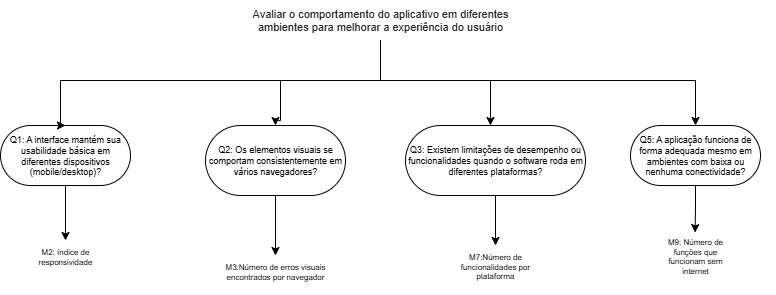

The diagram above was exported from draw.io. Its source (the exported page's mxGraphModel, read from the mxfile embedded in the PNG):
<mxGraphModel dx="1426" dy="743" grid="1" gridSize="10" guides="1" tooltips="1" connect="1" arrows="1" fold="1" page="1" pageScale="1" pageWidth="827" pageHeight="1169" math="0" shadow="0">
  <root>
    <mxCell id="0" />
    <mxCell id="1" parent="0" />
    <mxCell id="-LIOPxI1WyPfQLZ5ZJAv-17" style="edgeStyle=orthogonalEdgeStyle;rounded=0;orthogonalLoop=1;jettySize=auto;html=1;" parent="1" source="-LIOPxI1WyPfQLZ5ZJAv-1" target="-LIOPxI1WyPfQLZ5ZJAv-16" edge="1">
      <mxGeometry relative="1" as="geometry" />
    </mxCell>
    <mxCell id="-LIOPxI1WyPfQLZ5ZJAv-1" value="&lt;span style=&quot;font-family: Roboto, -apple-system, BlinkMacSystemFont, Helvetica, Arial, sans-serif; text-align: start;&quot;&gt;&lt;font style=&quot;color: rgb(0, 0, 0);&quot;&gt;Q1: A interface mantém sua usabilidade básica em diferentes dispositivos (mobile/desktop)?&lt;/font&gt;&lt;/span&gt;" style="rounded=1;whiteSpace=wrap;html=1;arcSize=50;fontSize=9;" parent="1" vertex="1">
      <mxGeometry x="20" y="245" width="130" height="60" as="geometry" />
    </mxCell>
    <mxCell id="-LIOPxI1WyPfQLZ5ZJAv-7" value="" style="edgeStyle=orthogonalEdgeStyle;rounded=0;orthogonalLoop=1;jettySize=auto;html=1;" parent="1" source="-LIOPxI1WyPfQLZ5ZJAv-3" target="-LIOPxI1WyPfQLZ5ZJAv-4" edge="1">
      <mxGeometry relative="1" as="geometry">
        <Array as="points">
          <mxPoint x="400" y="200" />
          <mxPoint x="510" y="200" />
        </Array>
      </mxGeometry>
    </mxCell>
    <mxCell id="-LIOPxI1WyPfQLZ5ZJAv-8" style="edgeStyle=orthogonalEdgeStyle;rounded=0;orthogonalLoop=1;jettySize=auto;html=1;entryX=0.5;entryY=0;entryDx=0;entryDy=0;" parent="1" source="-LIOPxI1WyPfQLZ5ZJAv-3" target="-LIOPxI1WyPfQLZ5ZJAv-2" edge="1">
      <mxGeometry relative="1" as="geometry">
        <Array as="points">
          <mxPoint x="400" y="200" />
          <mxPoint x="300" y="200" />
          <mxPoint x="300" y="240" />
          <mxPoint x="295" y="240" />
        </Array>
      </mxGeometry>
    </mxCell>
    <mxCell id="-LIOPxI1WyPfQLZ5ZJAv-9" style="edgeStyle=orthogonalEdgeStyle;rounded=0;orthogonalLoop=1;jettySize=auto;html=1;exitX=0.5;exitY=1;exitDx=0;exitDy=0;entryX=0.5;entryY=0;entryDx=0;entryDy=0;" parent="1" source="-LIOPxI1WyPfQLZ5ZJAv-3" target="-LIOPxI1WyPfQLZ5ZJAv-1" edge="1">
      <mxGeometry relative="1" as="geometry">
        <Array as="points">
          <mxPoint x="400" y="200" />
          <mxPoint x="80" y="200" />
          <mxPoint x="80" y="245" />
        </Array>
      </mxGeometry>
    </mxCell>
    <mxCell id="-LIOPxI1WyPfQLZ5ZJAv-11" style="edgeStyle=orthogonalEdgeStyle;rounded=0;orthogonalLoop=1;jettySize=auto;html=1;exitX=0.5;exitY=1;exitDx=0;exitDy=0;" parent="1" source="-LIOPxI1WyPfQLZ5ZJAv-3" target="-LIOPxI1WyPfQLZ5ZJAv-6" edge="1">
      <mxGeometry relative="1" as="geometry">
        <Array as="points">
          <mxPoint x="400" y="200" />
          <mxPoint x="715" y="200" />
        </Array>
      </mxGeometry>
    </mxCell>
    <mxCell id="-LIOPxI1WyPfQLZ5ZJAv-3" value="&lt;span style=&quot;color: rgba(0, 0, 0, 0.87); font-family: Roboto, -apple-system, BlinkMacSystemFont, Helvetica, Arial, sans-serif; font-style: normal; font-variant-ligatures: normal; font-variant-caps: normal; font-weight: 400; letter-spacing: normal; orphans: 2; text-indent: 0px; text-transform: none; widows: 2; word-spacing: 0px; -webkit-text-stroke-width: 0px; white-space: normal; background-color: rgb(255, 255, 255); text-decoration-thickness: initial; text-decoration-style: initial; text-decoration-color: initial; float: none; display: inline !important;&quot;&gt;Avaliar o comportamento do aplicativo em diferentes ambientes para melhorar a experiência do usuário&lt;/span&gt;" style="text;whiteSpace=wrap;html=1;align=center;fontSize=11;" parent="1" vertex="1">
      <mxGeometry x="260" y="120" width="280" height="40" as="geometry" />
    </mxCell>
    <mxCell id="-LIOPxI1WyPfQLZ5ZJAv-16" value="M2: índice de responsividade" style="text;whiteSpace=wrap;align=center;fontSize=8;" parent="1" vertex="1">
      <mxGeometry x="50" y="360" width="70" height="40" as="geometry" />
    </mxCell>
    <mxCell id="-LIOPxI1WyPfQLZ5ZJAv-45" value="" style="group" parent="1" vertex="1" connectable="0">
      <mxGeometry x="225" y="245" width="570" height="170" as="geometry" />
    </mxCell>
    <mxCell id="-LIOPxI1WyPfQLZ5ZJAv-20" style="edgeStyle=orthogonalEdgeStyle;rounded=0;orthogonalLoop=1;jettySize=auto;html=1;" parent="-LIOPxI1WyPfQLZ5ZJAv-45" source="-LIOPxI1WyPfQLZ5ZJAv-2" target="-LIOPxI1WyPfQLZ5ZJAv-18" edge="1">
      <mxGeometry relative="1" as="geometry" />
    </mxCell>
    <mxCell id="-LIOPxI1WyPfQLZ5ZJAv-2" value="&lt;span style=&quot;font-family: Roboto, -apple-system, BlinkMacSystemFont, Helvetica, Arial, sans-serif; text-align: start; background-color: rgb(255, 255, 255);&quot;&gt;&lt;font style=&quot;color: rgb(0, 0, 0);&quot;&gt;Q2: Os elementos visuais se comportam consistentemente em vários navegadores?&lt;/font&gt;&lt;/span&gt;" style="rounded=1;whiteSpace=wrap;html=1;arcSize=50;fontSize=9;" parent="-LIOPxI1WyPfQLZ5ZJAv-45" vertex="1">
      <mxGeometry width="140" height="70" as="geometry" />
    </mxCell>
    <mxCell id="-LIOPxI1WyPfQLZ5ZJAv-31" style="edgeStyle=orthogonalEdgeStyle;rounded=0;orthogonalLoop=1;jettySize=auto;html=1;" parent="-LIOPxI1WyPfQLZ5ZJAv-45" source="-LIOPxI1WyPfQLZ5ZJAv-4" target="-LIOPxI1WyPfQLZ5ZJAv-25" edge="1">
      <mxGeometry relative="1" as="geometry">
        <Array as="points">
          <mxPoint x="290" y="160" />
          <mxPoint x="290" y="160" />
        </Array>
      </mxGeometry>
    </mxCell>
    <mxCell id="-LIOPxI1WyPfQLZ5ZJAv-4" value="&lt;span style=&quot;font-family: Roboto, -apple-system, BlinkMacSystemFont, Helvetica, Arial, sans-serif; text-align: start;&quot;&gt;&lt;font style=&quot;color: rgb(0, 0, 0);&quot;&gt;Q3: Existem limitações de desempenho ou funcionalidades quando o software roda em diferentes plataformas?&lt;/font&gt;&lt;/span&gt;" style="rounded=1;whiteSpace=wrap;html=1;arcSize=50;fontSize=9;" parent="-LIOPxI1WyPfQLZ5ZJAv-45" vertex="1">
      <mxGeometry x="200" width="180" height="70" as="geometry" />
    </mxCell>
    <mxCell id="-LIOPxI1WyPfQLZ5ZJAv-18" value="M3:Número de erros visuais encontrados por navegador" style="text;whiteSpace=wrap;align=center;fontSize=8;" parent="-LIOPxI1WyPfQLZ5ZJAv-45" vertex="1">
      <mxGeometry x="15" y="130" width="110" height="40" as="geometry" />
    </mxCell>
    <mxCell id="-LIOPxI1WyPfQLZ5ZJAv-25" value="M7:Número de funcionalidades por plataforma" style="text;whiteSpace=wrap;align=center;fontSize=8;" parent="-LIOPxI1WyPfQLZ5ZJAv-45" vertex="1">
      <mxGeometry x="235" y="120" width="110" height="40" as="geometry" />
    </mxCell>
    <mxCell id="-LIOPxI1WyPfQLZ5ZJAv-6" value="&lt;span style=&quot;font-family: Roboto, -apple-system, BlinkMacSystemFont, Helvetica, Arial, sans-serif; text-align: start;&quot;&gt;&lt;font style=&quot;color: rgb(0, 0, 0);&quot;&gt;Q5: A aplicação funciona de forma adequada mesmo em ambientes com baixa ou nenhuma conectividade?&lt;/font&gt;&lt;/span&gt;" style="rounded=1;whiteSpace=wrap;html=1;arcSize=50;fontSize=9;" parent="-LIOPxI1WyPfQLZ5ZJAv-45" vertex="1">
      <mxGeometry x="425" width="130" height="60" as="geometry" />
    </mxCell>
    <mxCell id="-LIOPxI1WyPfQLZ5ZJAv-41" value="M9: Número de funções que funcionam sem internet" style="text;whiteSpace=wrap;fontSize=8;align=center;" parent="-LIOPxI1WyPfQLZ5ZJAv-45" vertex="1">
      <mxGeometry x="455" y="105" width="70" height="35" as="geometry" />
    </mxCell>
    <mxCell id="UmBngOsgywlqpiZnsBt5-14" style="edgeStyle=orthogonalEdgeStyle;rounded=0;orthogonalLoop=1;jettySize=auto;html=1;exitX=0.5;exitY=1;exitDx=0;exitDy=0;entryX=0.494;entryY=0.059;entryDx=0;entryDy=0;entryPerimeter=0;" edge="1" parent="-LIOPxI1WyPfQLZ5ZJAv-45" source="-LIOPxI1WyPfQLZ5ZJAv-6" target="-LIOPxI1WyPfQLZ5ZJAv-41">
      <mxGeometry relative="1" as="geometry" />
    </mxCell>
  </root>
</mxGraphModel>